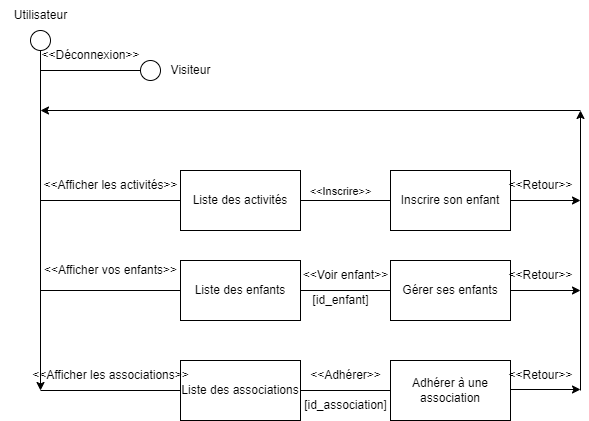

The diagram above was exported from draw.io. Its source (the exported page's mxGraphModel, read from the mxfile embedded in the PNG):
<mxGraphModel dx="1278" dy="579" grid="1" gridSize="10" guides="1" tooltips="1" connect="1" arrows="1" fold="1" page="1" pageScale="1" pageWidth="827" pageHeight="1169" math="0" shadow="0">
  <root>
    <mxCell id="0" />
    <mxCell id="1" parent="0" />
    <mxCell id="MqDZ-5h8Fp2892B0WKZW-1" value="Liste des activités" style="rounded=0;whiteSpace=wrap;html=1;" vertex="1" parent="1">
      <mxGeometry x="280" y="180" width="120" height="60" as="geometry" />
    </mxCell>
    <mxCell id="MqDZ-5h8Fp2892B0WKZW-2" value="" style="ellipse;whiteSpace=wrap;html=1;aspect=fixed;" vertex="1" parent="1">
      <mxGeometry x="130" y="40" width="20" height="20" as="geometry" />
    </mxCell>
    <mxCell id="MqDZ-5h8Fp2892B0WKZW-3" value="Utilisateur" style="text;html=1;align=center;verticalAlign=middle;resizable=0;points=[];autosize=1;strokeColor=none;fillColor=none;" vertex="1" parent="1">
      <mxGeometry x="100" y="10" width="80" height="30" as="geometry" />
    </mxCell>
    <mxCell id="MqDZ-5h8Fp2892B0WKZW-5" value="Liste des enfants" style="rounded=0;whiteSpace=wrap;html=1;" vertex="1" parent="1">
      <mxGeometry x="280" y="270" width="120" height="60" as="geometry" />
    </mxCell>
    <mxCell id="MqDZ-5h8Fp2892B0WKZW-6" value="Liste des associations" style="rounded=0;whiteSpace=wrap;html=1;" vertex="1" parent="1">
      <mxGeometry x="280" y="370" width="120" height="60" as="geometry" />
    </mxCell>
    <mxCell id="MqDZ-5h8Fp2892B0WKZW-7" value="" style="endArrow=none;html=1;rounded=0;entryX=0;entryY=0.5;entryDx=0;entryDy=0;" edge="1" parent="1" target="MqDZ-5h8Fp2892B0WKZW-1">
      <mxGeometry width="50" height="50" relative="1" as="geometry">
        <mxPoint x="140" y="210" as="sourcePoint" />
        <mxPoint x="440" y="360" as="targetPoint" />
      </mxGeometry>
    </mxCell>
    <mxCell id="MqDZ-5h8Fp2892B0WKZW-8" value="&amp;lt;&amp;lt;Afficher les activités&amp;gt;&amp;gt;" style="text;html=1;align=center;verticalAlign=middle;resizable=0;points=[];autosize=1;strokeColor=none;fillColor=none;" vertex="1" parent="1">
      <mxGeometry x="130" y="180" width="160" height="30" as="geometry" />
    </mxCell>
    <mxCell id="MqDZ-5h8Fp2892B0WKZW-9" value="" style="endArrow=none;html=1;rounded=0;entryX=0;entryY=0.5;entryDx=0;entryDy=0;" edge="1" parent="1" target="MqDZ-5h8Fp2892B0WKZW-5">
      <mxGeometry width="50" height="50" relative="1" as="geometry">
        <mxPoint x="140" y="300" as="sourcePoint" />
        <mxPoint x="440" y="280" as="targetPoint" />
      </mxGeometry>
    </mxCell>
    <mxCell id="MqDZ-5h8Fp2892B0WKZW-10" value="&amp;lt;&amp;lt;Afficher vos enfants&amp;gt;&amp;gt;" style="text;html=1;align=center;verticalAlign=middle;resizable=0;points=[];autosize=1;strokeColor=none;fillColor=none;" vertex="1" parent="1">
      <mxGeometry x="130" y="265" width="160" height="30" as="geometry" />
    </mxCell>
    <mxCell id="MqDZ-5h8Fp2892B0WKZW-11" value="" style="endArrow=none;html=1;rounded=0;entryX=0;entryY=0.5;entryDx=0;entryDy=0;" edge="1" parent="1" target="MqDZ-5h8Fp2892B0WKZW-6">
      <mxGeometry width="50" height="50" relative="1" as="geometry">
        <mxPoint x="140" y="400" as="sourcePoint" />
        <mxPoint x="440" y="280" as="targetPoint" />
      </mxGeometry>
    </mxCell>
    <mxCell id="MqDZ-5h8Fp2892B0WKZW-12" value="&amp;lt;&amp;lt;Afficher les associations&amp;gt;&amp;gt;" style="text;html=1;align=center;verticalAlign=middle;resizable=0;points=[];autosize=1;strokeColor=none;fillColor=none;" vertex="1" parent="1">
      <mxGeometry x="120" y="370" width="180" height="30" as="geometry" />
    </mxCell>
    <mxCell id="MqDZ-5h8Fp2892B0WKZW-13" value="Gérer ses enfants" style="rounded=0;whiteSpace=wrap;html=1;" vertex="1" parent="1">
      <mxGeometry x="490" y="270" width="120" height="60" as="geometry" />
    </mxCell>
    <mxCell id="MqDZ-5h8Fp2892B0WKZW-15" value="Inscrire son enfant" style="rounded=0;whiteSpace=wrap;html=1;" vertex="1" parent="1">
      <mxGeometry x="490" y="180" width="120" height="60" as="geometry" />
    </mxCell>
    <mxCell id="MqDZ-5h8Fp2892B0WKZW-16" value="Adhérer à une association" style="whiteSpace=wrap;html=1;" vertex="1" parent="1">
      <mxGeometry x="490" y="370" width="120" height="60" as="geometry" />
    </mxCell>
    <mxCell id="MqDZ-5h8Fp2892B0WKZW-17" value="" style="endArrow=none;html=1;rounded=0;entryX=0;entryY=0.5;entryDx=0;entryDy=0;exitX=1;exitY=0.5;exitDx=0;exitDy=0;" edge="1" parent="1" source="MqDZ-5h8Fp2892B0WKZW-1" target="MqDZ-5h8Fp2892B0WKZW-15">
      <mxGeometry width="50" height="50" relative="1" as="geometry">
        <mxPoint x="390" y="380" as="sourcePoint" />
        <mxPoint x="440" y="330" as="targetPoint" />
      </mxGeometry>
    </mxCell>
    <mxCell id="MqDZ-5h8Fp2892B0WKZW-18" value="&amp;lt;&amp;lt;Inscrire&amp;gt;&amp;gt;" style="edgeLabel;html=1;align=center;verticalAlign=middle;resizable=0;points=[];" vertex="1" connectable="0" parent="MqDZ-5h8Fp2892B0WKZW-17">
      <mxGeometry x="-0.42" y="-1" relative="1" as="geometry">
        <mxPoint x="13" y="-11" as="offset" />
      </mxGeometry>
    </mxCell>
    <mxCell id="MqDZ-5h8Fp2892B0WKZW-19" value="" style="endArrow=none;html=1;rounded=0;entryX=0;entryY=0.5;entryDx=0;entryDy=0;exitX=1;exitY=0.5;exitDx=0;exitDy=0;" edge="1" parent="1" source="MqDZ-5h8Fp2892B0WKZW-5" target="MqDZ-5h8Fp2892B0WKZW-13">
      <mxGeometry width="50" height="50" relative="1" as="geometry">
        <mxPoint x="390" y="380" as="sourcePoint" />
        <mxPoint x="440" y="330" as="targetPoint" />
      </mxGeometry>
    </mxCell>
    <mxCell id="MqDZ-5h8Fp2892B0WKZW-20" value="&amp;lt;&amp;lt;Voir enfant&amp;gt;&amp;gt;" style="text;html=1;align=center;verticalAlign=middle;resizable=0;points=[];autosize=1;strokeColor=none;fillColor=none;" vertex="1" parent="1">
      <mxGeometry x="390" y="270" width="110" height="30" as="geometry" />
    </mxCell>
    <mxCell id="MqDZ-5h8Fp2892B0WKZW-21" value="[id_enfant]" style="text;html=1;align=center;verticalAlign=middle;resizable=0;points=[];autosize=1;strokeColor=none;fillColor=none;" vertex="1" parent="1">
      <mxGeometry x="400" y="295" width="80" height="30" as="geometry" />
    </mxCell>
    <mxCell id="MqDZ-5h8Fp2892B0WKZW-22" value="" style="endArrow=none;html=1;rounded=0;entryX=0;entryY=0.5;entryDx=0;entryDy=0;exitX=1;exitY=0.5;exitDx=0;exitDy=0;" edge="1" parent="1" source="MqDZ-5h8Fp2892B0WKZW-6" target="MqDZ-5h8Fp2892B0WKZW-16">
      <mxGeometry width="50" height="50" relative="1" as="geometry">
        <mxPoint x="390" y="380" as="sourcePoint" />
        <mxPoint x="440" y="330" as="targetPoint" />
      </mxGeometry>
    </mxCell>
    <mxCell id="MqDZ-5h8Fp2892B0WKZW-23" value="&amp;lt;&amp;lt;Adhérer&amp;gt;&amp;gt;" style="text;html=1;align=center;verticalAlign=middle;resizable=0;points=[];autosize=1;strokeColor=none;fillColor=none;" vertex="1" parent="1">
      <mxGeometry x="400" y="370" width="90" height="30" as="geometry" />
    </mxCell>
    <mxCell id="MqDZ-5h8Fp2892B0WKZW-24" value="[id_association]" style="text;html=1;align=center;verticalAlign=middle;resizable=0;points=[];autosize=1;strokeColor=none;fillColor=none;" vertex="1" parent="1">
      <mxGeometry x="390" y="400" width="110" height="30" as="geometry" />
    </mxCell>
    <mxCell id="MqDZ-5h8Fp2892B0WKZW-29" value="" style="endArrow=classic;html=1;rounded=0;exitX=0.5;exitY=1;exitDx=0;exitDy=0;" edge="1" parent="1" source="MqDZ-5h8Fp2892B0WKZW-2">
      <mxGeometry width="50" height="50" relative="1" as="geometry">
        <mxPoint x="140" y="440" as="sourcePoint" />
        <mxPoint x="140" y="400" as="targetPoint" />
      </mxGeometry>
    </mxCell>
    <mxCell id="MqDZ-5h8Fp2892B0WKZW-30" value="" style="endArrow=none;html=1;rounded=0;" edge="1" parent="1">
      <mxGeometry width="50" height="50" relative="1" as="geometry">
        <mxPoint x="140" y="80" as="sourcePoint" />
        <mxPoint x="240" y="80" as="targetPoint" />
      </mxGeometry>
    </mxCell>
    <mxCell id="MqDZ-5h8Fp2892B0WKZW-31" value="&amp;lt;&amp;lt;Déconnexion&amp;gt;&amp;gt;" style="text;html=1;align=center;verticalAlign=middle;resizable=0;points=[];autosize=1;strokeColor=none;fillColor=none;" vertex="1" parent="1">
      <mxGeometry x="130" y="50" width="120" height="30" as="geometry" />
    </mxCell>
    <mxCell id="MqDZ-5h8Fp2892B0WKZW-32" value="" style="ellipse;whiteSpace=wrap;html=1;aspect=fixed;" vertex="1" parent="1">
      <mxGeometry x="240" y="70" width="20" height="20" as="geometry" />
    </mxCell>
    <mxCell id="MqDZ-5h8Fp2892B0WKZW-33" value="Visiteur" style="text;html=1;align=center;verticalAlign=middle;resizable=0;points=[];autosize=1;strokeColor=none;fillColor=none;" vertex="1" parent="1">
      <mxGeometry x="260" y="65" width="60" height="30" as="geometry" />
    </mxCell>
    <mxCell id="MqDZ-5h8Fp2892B0WKZW-35" value="" style="endArrow=classic;html=1;rounded=0;" edge="1" parent="1">
      <mxGeometry width="50" height="50" relative="1" as="geometry">
        <mxPoint x="680" y="400" as="sourcePoint" />
        <mxPoint x="680" y="120" as="targetPoint" />
      </mxGeometry>
    </mxCell>
    <mxCell id="MqDZ-5h8Fp2892B0WKZW-36" value="" style="endArrow=classic;html=1;rounded=0;exitX=1;exitY=0.5;exitDx=0;exitDy=0;" edge="1" parent="1" source="MqDZ-5h8Fp2892B0WKZW-15">
      <mxGeometry width="50" height="50" relative="1" as="geometry">
        <mxPoint x="390" y="360" as="sourcePoint" />
        <mxPoint x="680" y="210" as="targetPoint" />
      </mxGeometry>
    </mxCell>
    <mxCell id="MqDZ-5h8Fp2892B0WKZW-37" value="" style="endArrow=classic;html=1;rounded=0;exitX=1;exitY=0.5;exitDx=0;exitDy=0;" edge="1" parent="1">
      <mxGeometry width="50" height="50" relative="1" as="geometry">
        <mxPoint x="610" y="300" as="sourcePoint" />
        <mxPoint x="680" y="300" as="targetPoint" />
      </mxGeometry>
    </mxCell>
    <mxCell id="MqDZ-5h8Fp2892B0WKZW-38" value="" style="endArrow=classic;html=1;rounded=0;exitX=1;exitY=0.5;exitDx=0;exitDy=0;" edge="1" parent="1">
      <mxGeometry width="50" height="50" relative="1" as="geometry">
        <mxPoint x="610" y="399" as="sourcePoint" />
        <mxPoint x="680" y="399" as="targetPoint" />
      </mxGeometry>
    </mxCell>
    <mxCell id="MqDZ-5h8Fp2892B0WKZW-39" value="&amp;lt;&amp;lt;Retour&amp;gt;&amp;gt;" style="text;html=1;align=center;verticalAlign=middle;resizable=0;points=[];autosize=1;strokeColor=none;fillColor=none;" vertex="1" parent="1">
      <mxGeometry x="595" y="180" width="90" height="30" as="geometry" />
    </mxCell>
    <mxCell id="MqDZ-5h8Fp2892B0WKZW-40" value="&amp;lt;&amp;lt;Retour&amp;gt;&amp;gt;" style="text;html=1;align=center;verticalAlign=middle;resizable=0;points=[];autosize=1;strokeColor=none;fillColor=none;" vertex="1" parent="1">
      <mxGeometry x="595" y="270" width="90" height="30" as="geometry" />
    </mxCell>
    <mxCell id="MqDZ-5h8Fp2892B0WKZW-41" value="&amp;lt;&amp;lt;Retour&amp;gt;&amp;gt;" style="text;html=1;align=center;verticalAlign=middle;resizable=0;points=[];autosize=1;strokeColor=none;fillColor=none;" vertex="1" parent="1">
      <mxGeometry x="595" y="370" width="90" height="30" as="geometry" />
    </mxCell>
    <mxCell id="MqDZ-5h8Fp2892B0WKZW-42" value="" style="endArrow=classic;html=1;rounded=0;" edge="1" parent="1">
      <mxGeometry width="50" height="50" relative="1" as="geometry">
        <mxPoint x="680" y="120" as="sourcePoint" />
        <mxPoint x="140" y="120" as="targetPoint" />
      </mxGeometry>
    </mxCell>
  </root>
</mxGraphModel>